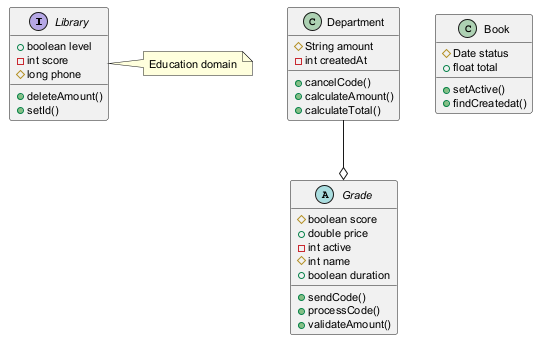

The diagram above was rendered by PlantUML. Its source (embedded in the PNG):
@startuml
skinparam defaultFontSize 11
interface Library {
  +boolean level
  -int score
  #long phone
  +deleteAmount()
  +setId()
}
abstract class Grade {
  #boolean score
  +double price
  -int active
  #int name
  +boolean duration
  +sendCode()
  +processCode()
  +validateAmount()
}
class Book {
  #Date status
  +float total
  +setActive()
  +findCreatedat()
}
class Department {
  #String amount
  -int createdAt
  +cancelCode()
  +calculateAmount()
  +calculateTotal()
}
Department --o Grade
note right of Library : Education domain
@enduml